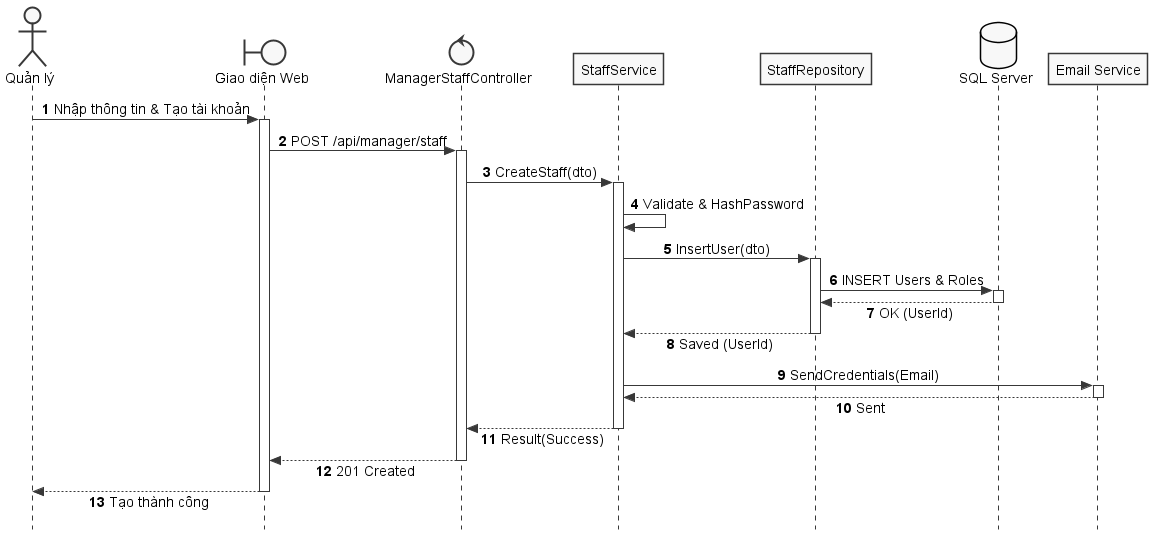

The diagram above was rendered by PlantUML. Its source (embedded in the PNG):
@startuml SD_UC_A4_1_Create_Staff
autonumber
skinparam style strictuml
skinparam monochrome true
skinparam shadowing false
skinparam monochrome true
skinparam shadowing false
skinparam sequenceMessageAlign center
skinparam responseMessageBelowArrow true
skinparam defaultFontName "Segoe UI", Arial, sans-serif
skinparam defaultFontSize 14

actor "Quản lý" as Manager
boundary "Giao diện Web" as UI
control "ManagerStaffController" as Controller
participant "StaffService" as Service
participant "StaffRepository" as Repo
database "SQL Server" as DB
participant "Email Service" as MailService

Manager -> UI: Nhập thông tin & Tạo tài khoản
activate UI

UI -> Controller: POST /api/manager/staff
activate Controller

Controller -> Service: CreateStaff(dto)
activate Service

Service -> Service: Validate & HashPassword

Service -> Repo: InsertUser(dto)
activate Repo
Repo -> DB: INSERT Users & Roles
activate DB
DB --> Repo: OK (UserId)
deactivate DB
Repo --> Service: Saved (UserId)
deactivate Repo

Service -> MailService: SendCredentials(Email)
activate MailService
MailService --> Service: Sent
deactivate MailService

Service --> Controller: Result(Success)
deactivate Service

Controller --> UI: 201 Created
deactivate Controller

UI --> Manager: Tạo thành công
deactivate UI

@enduml